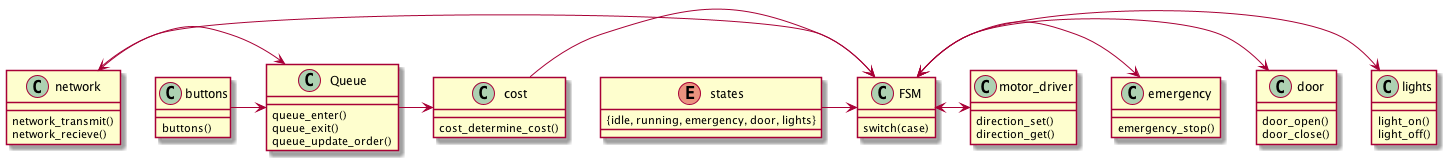

The diagram above was rendered by PlantUML. Its source (embedded in the PNG):
@startuml

enum states{
{idle, running, emergency, door, lights}
}

class FSM{
switch(case)
}

class Queue{
queue_enter()
queue_exit()
queue_update_order()
}

class lights{
light_on()
light_off()
}

class cost{
cost_determine_cost()
}

class network{
network_transmit()
network_recieve()
}

class emergency{
emergency_stop()
}

class door{
door_open()
door_close()
}

class buttons{
buttons()
}

class motor_driver{
direction_set()
direction_get()

}

network <-> FSM

cost -> FSM
buttons -> Queue

FSM <-> lights
FSM <-> door
FSM <-> emergency
FSM <-> motor_driver
Queue -> cost
network -> Queue
states -> FSM


@enduml